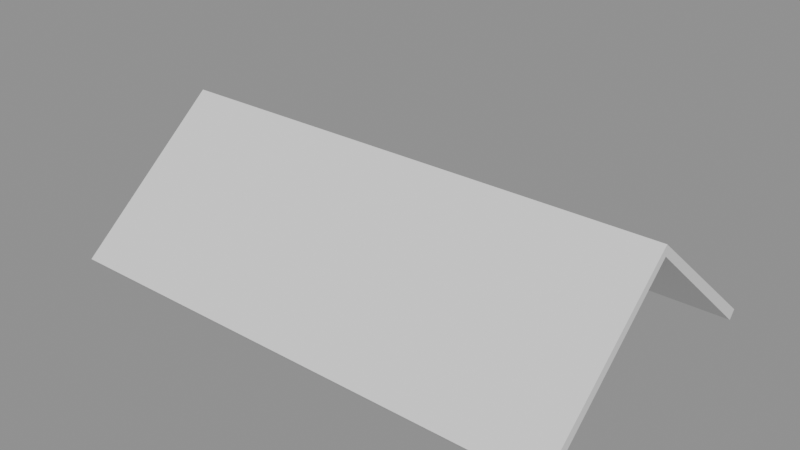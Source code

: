 # Source: p0269.blend  (saved by Blender 4.5.90; exported with 4.5.12 LTS)
import bpy
from mathutils import Matrix  # noqa: F401  (used for matrix-valued properties, if any)

bpy.ops.wm.read_factory_settings(use_empty=True)
scene = bpy.context.scene
scene.name = 'Scene'

# ---- collections
col_asset_p0269 = bpy.data.collections.new('Asset_p0269'); scene.collection.children.link(col_asset_p0269)

# ---- meshes
me_cubiertamesh = bpy.data.meshes.new('CubiertaMesh')
me_cubiertamesh.from_pydata([(-5.0, -3.0, 0.0), (5.0, -3.0, 0.0), (5.0, 3.0, 0.0), (-5.0, 3.0, 0.0), (-5.0, 0.0, 2.5), (5.0, 0.0, 2.5)], [], [(0, 1, 5, 4), (2, 3, 4, 5)])
me_cubiertamesh.update()

# ---- objects
ob_cubiertadosaguas = bpy.data.objects.new('CubiertaDosAguas', me_cubiertamesh)

# ---- transforms, parenting, visibility, modifiers, constraints
ob_cubiertadosaguas.location = (0.0, 0.0, 0.0)
_m = ob_cubiertadosaguas.modifiers.new('Solidify', 'SOLIDIFY')
_m.thickness = 0.2

# ---- collection membership
col_asset_p0269.objects.link(ob_cubiertadosaguas)

# ---- scene / render settings (as saved in the file)
scene.frame_start = 1; scene.frame_end = 250; scene.frame_set(1)
scene.render.engine = 'BLENDER_EEVEE_NEXT'
bpy.context.view_layer.update()

# ---- added for rendering (the .blend has no active camera and no usable light): camera, sun + grey world if the file has none
cam_auto = bpy.data.cameras.new('AutoCamera')
cam_auto.lens = 50.0
cam_auto.sensor_width = 36.0
cam_auto.clip_end = 1000.0
ob_auto_camera = bpy.data.objects.new('AutoCamera', cam_auto)
scene.collection.objects.link(ob_auto_camera)
ob_auto_camera.location = (11.0657, -13.2788, 10.0257)
ob_auto_camera.rotation_euler = (1.09748, -7.21219e-08, 0.694738)
scene.camera = ob_auto_camera
light_auto_sun = bpy.data.lights.new('AutoSun', 'SUN')
light_auto_sun.energy = 3.0
light_auto_sun.angle = 0.0523599
ob_auto_sun = bpy.data.objects.new('AutoSun', light_auto_sun)
scene.collection.objects.link(ob_auto_sun)
ob_auto_sun.rotation_euler = (0.872665, 0.174533, 0.523599)
if scene.world is None:
    world_auto = bpy.data.worlds.new('AutoWorld')
    world_auto.color = (0.3, 0.3, 0.3)
    scene.world = world_auto
bpy.context.view_layer.update()

